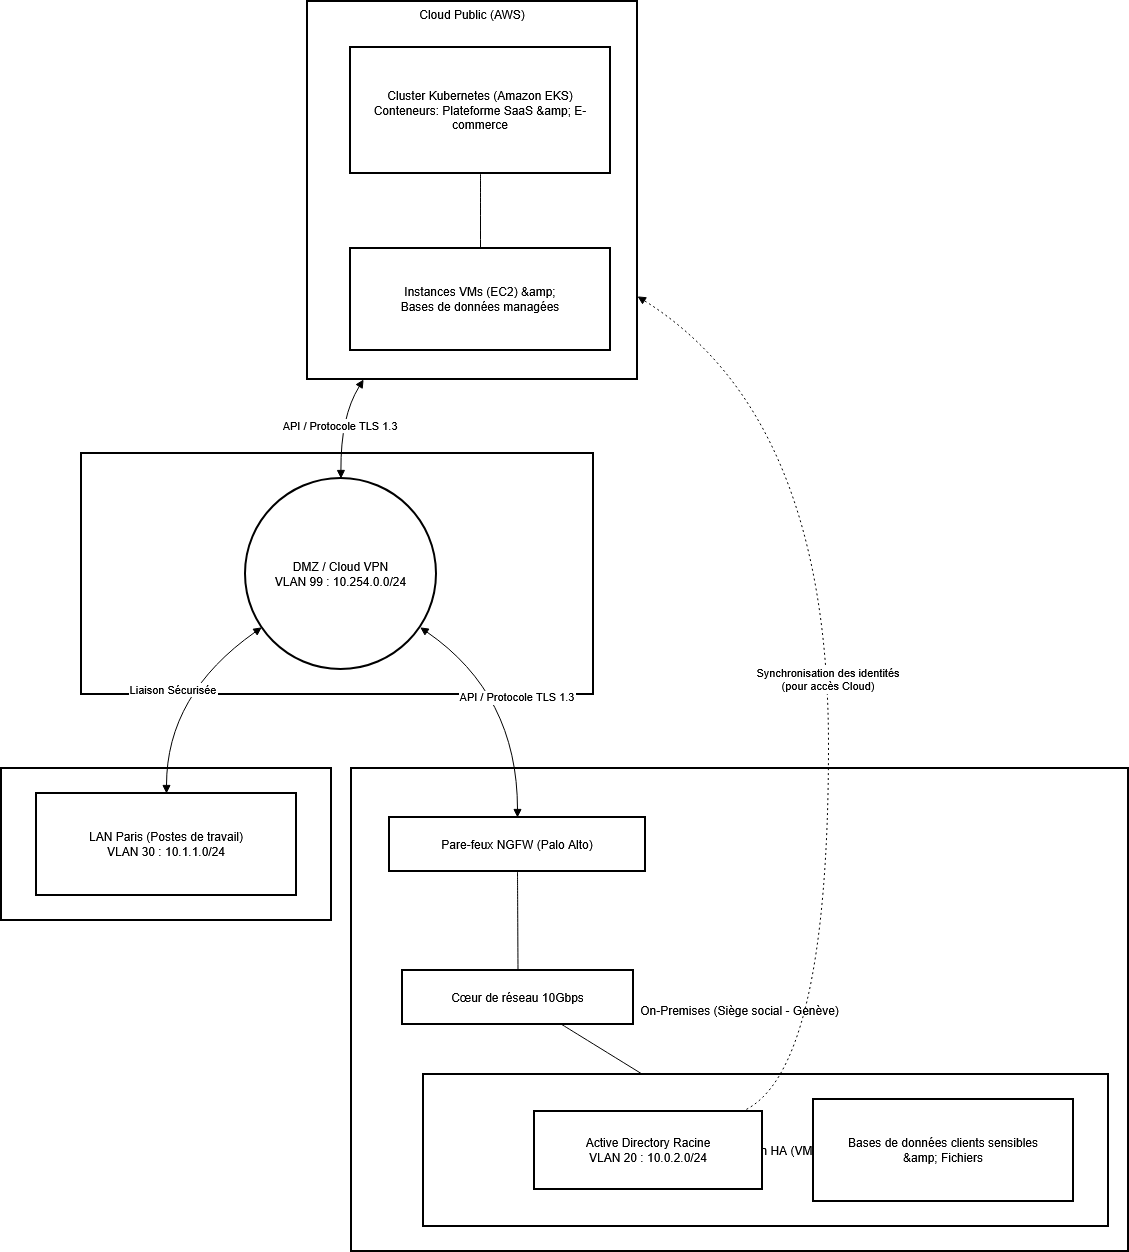

The diagram above was exported from draw.io. Its source (the exported page's mxGraphModel, read from the mxfile embedded in the PNG):
<mxGraphModel dx="2377" dy="1252" grid="1" gridSize="10" guides="1" tooltips="1" connect="1" arrows="1" fold="1" page="1" pageScale="1" pageWidth="827" pageHeight="1169" math="0" shadow="0">
  <root>
    <mxCell id="0" />
    <mxCell id="1" parent="0" />
    <mxCell id="qmMztXUDYVUVZo5FRvVA-1" parent="1" style="whiteSpace=wrap;strokeWidth=2;" value="Filiale (Paris)" vertex="1">
      <mxGeometry height="152" width="330" x="20" y="787" as="geometry" />
    </mxCell>
    <mxCell id="qmMztXUDYVUVZo5FRvVA-2" parent="1" style="whiteSpace=wrap;strokeWidth=2;" value="On-Premises (Siège social - Genève)" vertex="1">
      <mxGeometry height="483" width="777" x="370" y="787" as="geometry" />
    </mxCell>
    <mxCell id="qmMztXUDYVUVZo5FRvVA-3" parent="1" style="whiteSpace=wrap;strokeWidth=2;" value="Cluster de Virtualisation HA (VMware vSphere)" vertex="1">
      <mxGeometry height="152" width="685" x="442" y="1093" as="geometry" />
    </mxCell>
    <mxCell id="qmMztXUDYVUVZo5FRvVA-4" parent="1" style="whiteSpace=wrap;strokeWidth=2;" value="Liaison SD-WAN / Tunnels IPsec" vertex="1">
      <mxGeometry height="241" width="512" x="100" y="472" as="geometry" />
    </mxCell>
    <mxCell id="qmMztXUDYVUVZo5FRvVA-5" parent="1" style="whiteSpace=wrap;strokeWidth=2;verticalAlign=top;" value="Cloud Public (AWS)" vertex="1">
      <mxGeometry height="378" width="330" x="326" y="20" as="geometry" />
    </mxCell>
    <mxCell id="qmMztXUDYVUVZo5FRvVA-6" parent="qmMztXUDYVUVZo5FRvVA-5" style="whiteSpace=wrap;strokeWidth=2;" value="Cluster Kubernetes (Amazon EKS)&#10;Conteneurs: Plateforme SaaS &amp;amp; E-commerce" vertex="1">
      <mxGeometry height="126" width="260" x="43" y="46" as="geometry" />
    </mxCell>
    <mxCell id="qmMztXUDYVUVZo5FRvVA-7" parent="qmMztXUDYVUVZo5FRvVA-5" style="whiteSpace=wrap;strokeWidth=2;" value="Instances VMs (EC2) &amp;amp;&#10;Bases de données managées" vertex="1">
      <mxGeometry height="102" width="260" x="43" y="247" as="geometry" />
    </mxCell>
    <mxCell id="qmMztXUDYVUVZo5FRvVA-8" edge="1" parent="qmMztXUDYVUVZo5FRvVA-5" source="qmMztXUDYVUVZo5FRvVA-6" style="curved=1;startArrow=none;endArrow=none;exitX=0.5;exitY=1;entryX=0.5;entryY=0;rounded=0;" target="qmMztXUDYVUVZo5FRvVA-7" value="">
      <mxGeometry relative="1" as="geometry">
        <Array as="points" />
      </mxGeometry>
    </mxCell>
    <mxCell id="qmMztXUDYVUVZo5FRvVA-9" parent="1" style="ellipse;aspect=fixed;strokeWidth=2;whiteSpace=wrap;" value="DMZ / Cloud VPN&#10;VLAN 99 : 10.254.0.0/24" vertex="1">
      <mxGeometry height="191" width="191" x="264" y="497" as="geometry" />
    </mxCell>
    <mxCell id="qmMztXUDYVUVZo5FRvVA-10" parent="1" style="whiteSpace=wrap;strokeWidth=2;" value="Pare-feux NGFW (Palo Alto)" vertex="1">
      <mxGeometry height="54" width="256" x="408" y="836" as="geometry" />
    </mxCell>
    <mxCell id="qmMztXUDYVUVZo5FRvVA-11" parent="1" style="whiteSpace=wrap;strokeWidth=2;" value="Cœur de réseau 10Gbps" vertex="1">
      <mxGeometry height="54" width="231" x="421" y="989" as="geometry" />
    </mxCell>
    <mxCell id="qmMztXUDYVUVZo5FRvVA-12" parent="1" style="whiteSpace=wrap;strokeWidth=2;" value="Active Directory Racine&#10;VLAN 20 : 10.0.2.0/24" vertex="1">
      <mxGeometry height="78" width="228" x="553" y="1130" as="geometry" />
    </mxCell>
    <mxCell id="qmMztXUDYVUVZo5FRvVA-13" parent="1" style="whiteSpace=wrap;strokeWidth=2;" value="Bases de données clients sensibles&#10;&amp;amp; Fichiers" vertex="1">
      <mxGeometry height="102" width="260" x="832" y="1118" as="geometry" />
    </mxCell>
    <mxCell id="qmMztXUDYVUVZo5FRvVA-14" parent="1" style="whiteSpace=wrap;strokeWidth=2;" value="LAN Paris (Postes de travail)&#10;VLAN 30 : 10.1.1.0/24" vertex="1">
      <mxGeometry height="102" width="260" x="55" y="812" as="geometry" />
    </mxCell>
    <mxCell id="qmMztXUDYVUVZo5FRvVA-15" edge="1" parent="1" source="qmMztXUDYVUVZo5FRvVA-10" style="curved=1;startArrow=none;endArrow=none;exitX=0.5;exitY=1;entryX=0.5;entryY=0;rounded=0;" target="qmMztXUDYVUVZo5FRvVA-11" value="">
      <mxGeometry relative="1" as="geometry">
        <Array as="points" />
      </mxGeometry>
    </mxCell>
    <mxCell id="qmMztXUDYVUVZo5FRvVA-16" edge="1" parent="1" source="qmMztXUDYVUVZo5FRvVA-9" style="curved=1;startArrow=block;endArrow=block;exitX=1;exitY=0.84;entryX=0.5;entryY=0;rounded=0;" target="qmMztXUDYVUVZo5FRvVA-10" value="API / Protocole TLS 1.3">
      <mxGeometry relative="1" as="geometry">
        <Array as="points">
          <mxPoint x="536" y="713" />
        </Array>
      </mxGeometry>
    </mxCell>
    <mxCell id="qmMztXUDYVUVZo5FRvVA-17" edge="1" parent="1" source="qmMztXUDYVUVZo5FRvVA-9" style="curved=1;startArrow=block;endArrow=block;exitX=0;exitY=0.84;entryX=0.5;entryY=0;rounded=0;" target="qmMztXUDYVUVZo5FRvVA-14" value="Liaison Sécurisée">
      <mxGeometry relative="1" as="geometry">
        <Array as="points">
          <mxPoint x="185" y="713" />
        </Array>
      </mxGeometry>
    </mxCell>
    <mxCell id="qmMztXUDYVUVZo5FRvVA-18" edge="1" parent="1" source="qmMztXUDYVUVZo5FRvVA-11" style="curved=1;startArrow=none;endArrow=none;rounded=0;" target="qmMztXUDYVUVZo5FRvVA-3" value="">
      <mxGeometry relative="1" as="geometry">
        <Array as="points" />
      </mxGeometry>
    </mxCell>
    <mxCell id="qmMztXUDYVUVZo5FRvVA-19" edge="1" parent="1" source="qmMztXUDYVUVZo5FRvVA-5" style="curved=1;startArrow=block;endArrow=block;exitX=0.17;exitY=1;entryX=0.5;entryY=0;rounded=0;" target="qmMztXUDYVUVZo5FRvVA-9" value="API / Protocole TLS 1.3">
      <mxGeometry relative="1" as="geometry">
        <Array as="points">
          <mxPoint x="359" y="435" />
        </Array>
      </mxGeometry>
    </mxCell>
    <mxCell id="qmMztXUDYVUVZo5FRvVA-20" edge="1" parent="1" source="qmMztXUDYVUVZo5FRvVA-12" style="curved=1;dashed=1;dashPattern=2 3;startArrow=none;endArrow=block;exitX=0.91;exitY=0;entryX=1;entryY=0.78;rounded=0;" target="qmMztXUDYVUVZo5FRvVA-5" value="Synchronisation des identités&#10;(pour accès Cloud)">
      <mxGeometry relative="1" as="geometry">
        <Array as="points">
          <mxPoint x="847" y="1093" />
          <mxPoint x="847" y="435" />
        </Array>
      </mxGeometry>
    </mxCell>
  </root>
</mxGraphModel>